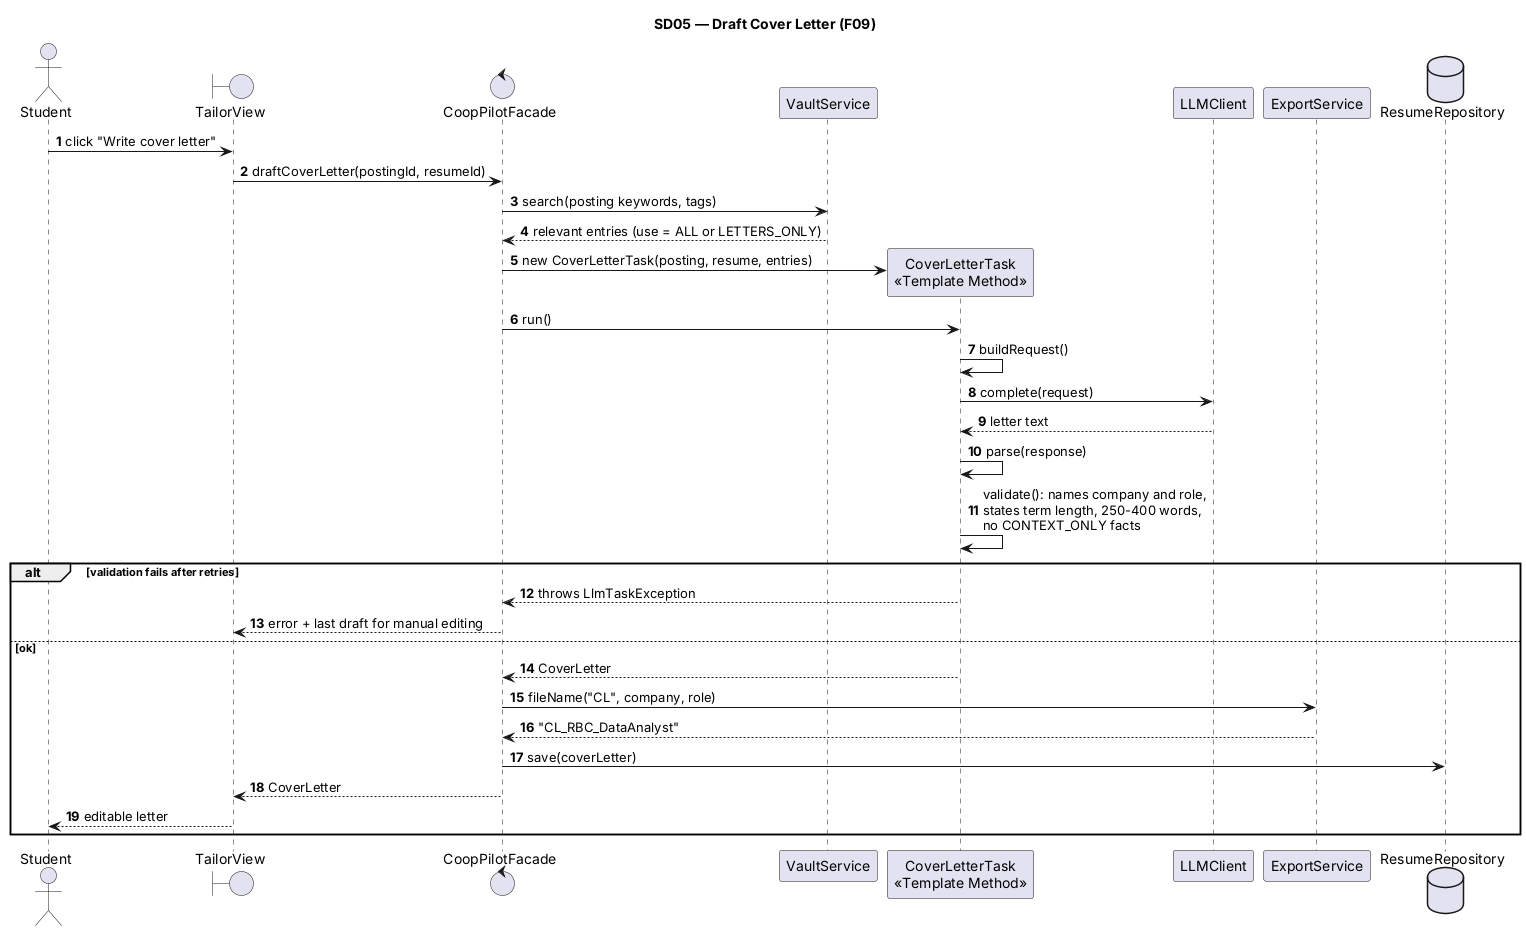

The diagram above was rendered by PlantUML. Its source (embedded in the PNG):
@startuml sd05-cover-letter
title SD05 — Draft Cover Letter (F09)
skinparam shadowing false
autonumber
actor Student
boundary TailorView as TV
control CoopPilotFacade as F
participant VaultService as VS
participant "CoverLetterTask\n<<Template Method>>" as CLT
participant "LLMClient" as LLM
participant ExportService as ES
database ResumeRepository as RR

Student -> TV : click "Write cover letter"
TV -> F : draftCoverLetter(postingId, resumeId)
F -> VS : search(posting keywords, tags)
VS --> F : relevant entries (use = ALL or LETTERS_ONLY)
F -> CLT ** : new CoverLetterTask(posting, resume, entries)
F -> CLT : run()
CLT -> CLT : buildRequest()
CLT -> LLM : complete(request)
LLM --> CLT : letter text
CLT -> CLT : parse(response)
CLT -> CLT : validate(): names company and role,\nstates term length, 250-400 words,\nno CONTEXT_ONLY facts
alt validation fails after retries
  CLT --> F : throws LlmTaskException
  F --> TV : error + last draft for manual editing
else ok
  CLT --> F : CoverLetter
  F -> ES : fileName("CL", company, role)
  ES --> F : "CL_RBC_DataAnalyst"
  F -> RR : save(coverLetter)
  F --> TV : CoverLetter
  TV --> Student : editable letter
end
@enduml